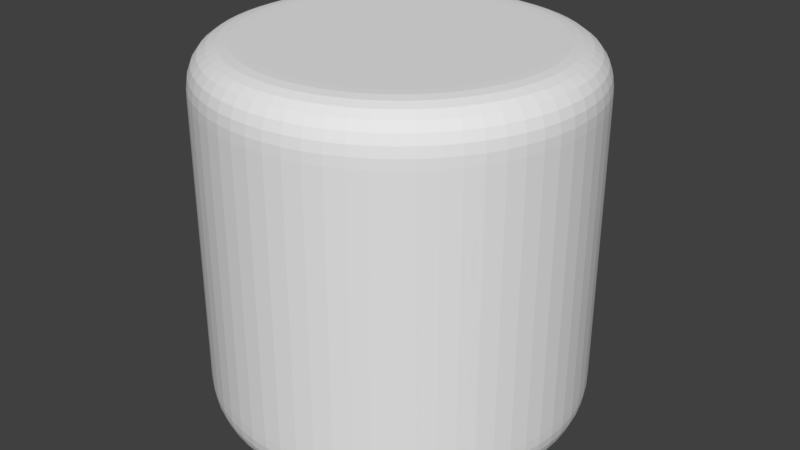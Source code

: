 # Source: RoundedCylinder.blend  (saved by Blender 2.79.0; exported with 4.5.12 LTS)
import bpy
from mathutils import Matrix  # noqa: F401  (used for matrix-valued properties, if any)

bpy.ops.wm.read_factory_settings(use_empty=True)
scene = bpy.context.scene
scene.name = 'Scene'

# ---- collections
col_collection_1 = bpy.data.collections.new('Collection 1'); scene.collection.children.link(col_collection_1)

# ---- world
world_world = bpy.data.worlds.new('World'); scene.world = world_world
world_world.color = (0.05088, 0.05088, 0.05088)
world_world.use_sun_shadow = False
world_world.sun_shadow_jitter_overblur = 0.0
world_world.cycles.sampling_method = 'MANUAL'

# ---- meshes
me_cylinder = bpy.data.meshes.new('Cylinder')
me_cylinder.from_pydata([(2.561e-07, 0.7497, -1.0), (0.0, 1.0, -0.75), (2.034e-07, 0.8013, -0.9985), (1.512e-07, 0.8523, -0.9907), (1.016e-07, 0.9006, -0.9727), (5.914e-08, 0.9422, -0.9423), (2.806e-08, 0.9727, -0.9007), (9.546e-09, 0.9907, -0.8524), (1.513e-09, 0.9985, -0.8015), (2.561e-07, 0.7497, 1.0), (0.0, 1.0, 0.75), (2.034e-07, 0.8013, 0.9985), (1.512e-07, 0.8523, 0.9907), (1.016e-07, 0.9006, 0.9727), (5.914e-08, 0.9422, 0.9423), (2.806e-08, 0.9727, 0.9007), (9.43e-09, 0.9907, 0.8524), (1.513e-09, 0.9985, 0.8015), (0.07127, 0.7463, -1.0), (0.09506, 0.9955, -0.75), (0.07617, 0.7977, -0.9985), (0.08101, 0.8484, -0.9907), (0.08561, 0.8965, -0.9727), (0.08956, 0.9379, -0.9423), (0.09246, 0.9683, -0.9007), (0.09417, 0.9862, -0.8524), (0.09492, 0.994, -0.8015), (0.07127, 0.7463, 1.0), (0.09506, 0.9955, 0.75), (0.07617, 0.7977, 0.9985), (0.08101, 0.8484, 0.9907), (0.08561, 0.8965, 0.9727), (0.08956, 0.9379, 0.9423), (0.09246, 0.9683, 0.9007), (0.09417, 0.9862, 0.8524), (0.09492, 0.994, 0.8015), (0.1419, 0.7362, -1.0), (0.1893, 0.9819, -0.75), (0.1516, 0.7868, -0.9985), (0.1613, 0.8369, -0.9907), (0.1704, 0.8843, -0.9727), (0.1783, 0.9252, -0.9423), (0.1841, 0.9551, -0.9007), (0.1875, 0.9728, -0.8524), (0.189, 0.9805, -0.8015), (0.1419, 0.7362, 1.0), (0.1893, 0.9819, 0.75), (0.1516, 0.7868, 0.9985), (0.1613, 0.8369, 0.9907), (0.1704, 0.8843, 0.9727), (0.1783, 0.9252, 0.9423), (0.1841, 0.9551, 0.9007), (0.1875, 0.9728, 0.8524), (0.189, 0.9805, 0.8015), (0.2112, 0.7193, -1.0), (0.2817, 0.9595, -0.75), (0.2258, 0.7689, -0.9985), (0.2401, 0.8178, -0.9907), (0.2537, 0.8641, -0.9727), (0.2654, 0.904, -0.9423), (0.274, 0.9333, -0.9007), (0.2791, 0.9506, -0.8524), (0.2813, 0.9581, -0.8015), (0.2112, 0.7193, 1.0), (0.2817, 0.9595, 0.75), (0.2258, 0.7689, 0.9985), (0.2401, 0.8178, 0.9907), (0.2537, 0.8641, 0.9727), (0.2654, 0.904, 0.9423), (0.274, 0.9333, 0.9007), (0.2791, 0.9506, 0.8524), (0.2813, 0.9581, 0.8015), (0.2786, 0.696, -1.0), (0.3717, 0.9284, -0.75), (0.2978, 0.7439, -0.9985), (0.3168, 0.7912, -0.9907), (0.3347, 0.8361, -0.9727), (0.3502, 0.8747, -0.9423), (0.3615, 0.903, -0.9007), (0.3682, 0.9198, -0.8524), (0.3711, 0.927, -0.8015), (0.2786, 0.696, 1.0), (0.3717, 0.9284, 0.75), (0.2978, 0.7439, 0.9985), (0.3168, 0.7912, 0.9907), (0.3347, 0.8361, 0.9727), (0.3502, 0.8747, 0.9423), (0.3615, 0.903, 0.9007), (0.3682, 0.9198, 0.8524), (0.3711, 0.927, 0.8015), (0.3435, 0.6664, -1.0), (0.4582, 0.8888, -0.75), (0.3672, 0.7122, -0.9985), (0.3905, 0.7575, -0.9907), (0.4127, 0.8005, -0.9727), (0.4317, 0.8375, -0.9423), (0.4457, 0.8646, -0.9007), (0.454, 0.8806, -0.8524), (0.4576, 0.8875, -0.8015), (0.3435, 0.6664, 1.0), (0.4582, 0.8888, 0.75), (0.3672, 0.7122, 0.9985), (0.3905, 0.7575, 0.9907), (0.4127, 0.8005, 0.9727), (0.4317, 0.8375, 0.9423), (0.4457, 0.8646, 0.9007), (0.454, 0.8806, 0.8524), (0.4576, 0.8875, 0.8015), (0.4053, 0.6307, -1.0), (0.5406, 0.8413, -0.75), (0.4332, 0.6741, -0.9985), (0.4608, 0.717, -0.9907), (0.4869, 0.7576, -0.9727), (0.5094, 0.7926, -0.9423), (0.5259, 0.8183, -0.9007), (0.5356, 0.8335, -0.8524), (0.5398, 0.84, -0.8015), (0.4053, 0.6307, 1.0), (0.5406, 0.8413, 0.75), (0.4332, 0.6741, 0.9985), (0.4608, 0.717, 0.9907), (0.4869, 0.7576, 0.9727), (0.5094, 0.7926, 0.9423), (0.5259, 0.8183, 0.9007), (0.5356, 0.8335, 0.8524), (0.5398, 0.84, 0.8015), (0.4634, 0.5893, -1.0), (0.6182, 0.7861, -0.75), (0.4953, 0.6299, -0.9985), (0.5268, 0.6699, -0.9907), (0.5567, 0.7079, -0.9727), (0.5824, 0.7406, -0.9423), (0.6013, 0.7646, -0.9007), (0.6124, 0.7788, -0.8524), (0.6172, 0.7849, -0.8015), (0.4634, 0.5893, 1.0), (0.6182, 0.7861, 0.75), (0.4953, 0.6299, 0.9985), (0.5268, 0.6699, 0.9907), (0.5567, 0.7079, 0.9727), (0.5824, 0.7406, 0.9423), (0.6013, 0.7646, 0.9007), (0.6124, 0.7788, 0.8524), (0.6172, 0.7849, 0.8015), (0.5174, 0.5426, -1.0), (0.6901, 0.7237, -0.75), (0.553, 0.5799, -0.9985), (0.5881, 0.6168, -0.9907), (0.6215, 0.6518, -0.9727), (0.6502, 0.6819, -0.9423), (0.6712, 0.704, -0.9007), (0.6837, 0.717, -0.8524), (0.6891, 0.7227, -0.8015), (0.5174, 0.5426, 1.0), (0.6901, 0.7237, 0.75), (0.553, 0.5799, 0.9985), (0.5881, 0.6168, 0.9907), (0.6215, 0.6518, 0.9727), (0.6502, 0.6819, 0.9423), (0.6712, 0.704, 0.9007), (0.6837, 0.717, 0.8524), (0.6891, 0.7227, 0.8015), (0.5666, 0.491, -1.0), (0.7557, 0.6549, -0.75), (0.6056, 0.5247, -0.9985), (0.6441, 0.5581, -0.9907), (0.6806, 0.5898, -0.9727), (0.7121, 0.617, -0.9423), (0.7351, 0.637, -0.9007), (0.7487, 0.6488, -0.8524), (0.7546, 0.6539, -0.8015), (0.5666, 0.491, 1.0), (0.7557, 0.6549, 0.75), (0.6056, 0.5247, 0.9985), (0.6441, 0.5581, 0.9907), (0.6806, 0.5898, 0.9727), (0.7121, 0.617, 0.9423), (0.7351, 0.637, 0.9007), (0.7487, 0.6488, 0.8524), (0.7546, 0.6539, 0.8015), (0.6107, 0.4349, -1.0), (0.8146, 0.5801, -0.75), (0.6527, 0.4648, -0.9985), (0.6942, 0.4944, -0.9907), (0.7336, 0.5224, -0.9727), (0.7675, 0.5465, -0.9423), (0.7923, 0.5642, -0.9007), (0.807, 0.5747, -0.8524), (0.8134, 0.5792, -0.8015), (0.6107, 0.4349, 1.0), (0.8146, 0.5801, 0.75), (0.6527, 0.4648, 0.9985), (0.6942, 0.4944, 0.9907), (0.7336, 0.5224, 0.9727), (0.7675, 0.5465, 0.9423), (0.7923, 0.5642, 0.9007), (0.807, 0.5747, 0.8524), (0.8134, 0.5792, 0.8015), (0.6493, 0.3749, -1.0), (0.866, 0.5, -0.75), (0.694, 0.4007, -0.9985), (0.7381, 0.4261, -0.9907), (0.78, 0.4503, -0.9727), (0.816, 0.4711, -0.9423), (0.8424, 0.4863, -0.9007), (0.858, 0.4954, -0.8524), (0.8647, 0.4993, -0.8015), (0.6493, 0.3749, 1.0), (0.866, 0.5, 0.75), (0.694, 0.4007, 0.9985), (0.7381, 0.4261, 0.9907), (0.78, 0.4503, 0.9727), (0.816, 0.4711, 0.9423), (0.8424, 0.4863, 0.9007), (0.858, 0.4954, 0.8524), (0.8647, 0.4993, 0.8015), (0.682, 0.3114, -1.0), (0.9096, 0.4154, -0.75), (0.7289, 0.3329, -0.9985), (0.7753, 0.3541, -0.9907), (0.8192, 0.3741, -0.9727), (0.8571, 0.3914, -0.9423), (0.8848, 0.4041, -0.9007), (0.9012, 0.4116, -0.8524), (0.9083, 0.4148, -0.8015), (0.682, 0.3114, 1.0), (0.9096, 0.4154, 0.75), (0.7289, 0.3329, 0.9985), (0.7753, 0.3541, 0.9907), (0.8192, 0.3741, 0.9727), (0.8571, 0.3914, 0.9423), (0.8848, 0.4041, 0.9007), (0.9012, 0.4116, 0.8524), (0.9083, 0.4148, 0.8015), (0.7085, 0.2452, -1.0), (0.945, 0.3271, -0.75), (0.7572, 0.2621, -0.9985), (0.8054, 0.2788, -0.9907), (0.8511, 0.2946, -0.9727), (0.8904, 0.3082, -0.9423), (0.9192, 0.3181, -0.9007), (0.9362, 0.324, -0.8524), (0.9436, 0.3266, -0.8015), (0.7085, 0.2452, 1.0), (0.945, 0.3271, 0.75), (0.7572, 0.2621, 0.9985), (0.8054, 0.2788, 0.9907), (0.8511, 0.2946, 0.9727), (0.8904, 0.3082, 0.9423), (0.9192, 0.3181, 0.9007), (0.9362, 0.324, 0.8524), (0.9436, 0.3266, 0.8015), (0.7286, 0.1768, -1.0), (0.9718, 0.2358, -0.75), (0.7787, 0.1889, -0.9985), (0.8283, 0.2009, -0.9907), (0.8752, 0.2123, -0.9727), (0.9156, 0.2221, -0.9423), (0.9453, 0.2293, -0.9007), (0.9628, 0.2336, -0.8524), (0.9704, 0.2354, -0.8015), (0.7286, 0.1768, 1.0), (0.9718, 0.2358, 0.75), (0.7787, 0.1889, 0.9985), (0.8283, 0.2009, 0.9907), (0.8752, 0.2123, 0.9727), (0.9156, 0.2221, 0.9423), (0.9453, 0.2293, 0.9007), (0.9628, 0.2336, 0.8524), (0.9704, 0.2354, 0.8015), (0.7421, 0.1067, -1.0), (0.9898, 0.1423, -0.75), (0.7932, 0.114, -0.9985), (0.8436, 0.1213, -0.9907), (0.8915, 0.1282, -0.9727), (0.9326, 0.1341, -0.9423), (0.9628, 0.1384, -0.9007), (0.9806, 0.141, -0.8524), (0.9884, 0.1421, -0.8015), (0.7421, 0.1067, 1.0), (0.9898, 0.1423, 0.75), (0.7932, 0.114, 0.9985), (0.8436, 0.1213, 0.9907), (0.8915, 0.1282, 0.9727), (0.9326, 0.1341, 0.9423), (0.9628, 0.1384, 0.9007), (0.9806, 0.141, 0.8524), (0.9884, 0.1421, 0.8015), (0.7489, 0.03567, -1.0), (0.9989, 0.04758, -0.75), (0.8004, 0.03813, -0.9985), (0.8513, 0.04055, -0.9907), (0.8996, 0.04285, -0.9727), (0.9411, 0.04483, -0.9423), (0.9716, 0.04628, -0.9007), (0.9896, 0.04714, -0.8524), (0.9974, 0.04751, -0.8015), (0.7489, 0.03567, 1.0), (0.9989, 0.04758, 0.75), (0.8004, 0.03813, 0.9985), (0.8513, 0.04055, 0.9907), (0.8996, 0.04285, 0.9727), (0.9411, 0.04483, 0.9423), (0.9716, 0.04628, 0.9007), (0.9896, 0.04714, 0.8524), (0.9974, 0.04751, 0.8015), (0.7489, -0.03567, -1.0), (0.9989, -0.04758, -0.75), (0.8004, -0.03813, -0.9985), (0.8513, -0.04055, -0.9907), (0.8996, -0.04285, -0.9727), (0.9411, -0.04483, -0.9423), (0.9716, -0.04628, -0.9007), (0.9896, -0.04714, -0.8524), (0.9974, -0.04751, -0.8015), (0.7489, -0.03567, 1.0), (0.9989, -0.04758, 0.75), (0.8004, -0.03813, 0.9985), (0.8513, -0.04055, 0.9907), (0.8996, -0.04285, 0.9727), (0.9411, -0.04483, 0.9423), (0.9716, -0.04628, 0.9007), (0.9896, -0.04714, 0.8524), (0.9974, -0.04751, 0.8015), (0.7421, -0.1067, -1.0), (0.9898, -0.1423, -0.75), (0.7932, -0.114, -0.9985), (0.8436, -0.1213, -0.9907), (0.8915, -0.1282, -0.9727), (0.9326, -0.1341, -0.9423), (0.9628, -0.1384, -0.9007), (0.9806, -0.141, -0.8524), (0.9884, -0.1421, -0.8015), (0.7421, -0.1067, 1.0), (0.9898, -0.1423, 0.75), (0.7932, -0.114, 0.9985), (0.8436, -0.1213, 0.9907), (0.8915, -0.1282, 0.9727), (0.9326, -0.1341, 0.9423), (0.9628, -0.1384, 0.9007), (0.9806, -0.141, 0.8524), (0.9884, -0.1421, 0.8015), (0.7286, -0.1768, -1.0), (0.9718, -0.2358, -0.75), (0.7787, -0.1889, -0.9985), (0.8283, -0.2009, -0.9907), (0.8752, -0.2123, -0.9727), (0.9156, -0.2221, -0.9423), (0.9453, -0.2293, -0.9007), (0.9628, -0.2336, -0.8524), (0.9704, -0.2354, -0.8015), (0.7286, -0.1768, 1.0), (0.9718, -0.2358, 0.75), (0.7787, -0.1889, 0.9985), (0.8283, -0.2009, 0.9907), (0.8752, -0.2123, 0.9727), (0.9156, -0.2221, 0.9423), (0.9453, -0.2293, 0.9007), (0.9628, -0.2336, 0.8524), (0.9704, -0.2354, 0.8015), (0.7085, -0.2452, -1.0), (0.945, -0.3271, -0.75), (0.7572, -0.2621, -0.9985), (0.8054, -0.2788, -0.9907), (0.8511, -0.2946, -0.9727), (0.8904, -0.3082, -0.9423), (0.9192, -0.3181, -0.9007), (0.9362, -0.324, -0.8524), (0.9436, -0.3266, -0.8015), (0.7085, -0.2452, 1.0), (0.945, -0.3271, 0.75), (0.7572, -0.2621, 0.9985), (0.8054, -0.2788, 0.9907), (0.8511, -0.2946, 0.9727), (0.8904, -0.3082, 0.9423), (0.9192, -0.3181, 0.9007), (0.9362, -0.324, 0.8524), (0.9436, -0.3266, 0.8015), (0.682, -0.3114, -1.0), (0.9096, -0.4154, -0.75), (0.7289, -0.3329, -0.9985), (0.7753, -0.3541, -0.9907), (0.8192, -0.3741, -0.9727), (0.8571, -0.3914, -0.9423), (0.8848, -0.4041, -0.9007), (0.9012, -0.4116, -0.8524), (0.9083, -0.4148, -0.8015), (0.682, -0.3114, 1.0), (0.9096, -0.4154, 0.75), (0.7289, -0.3329, 0.9985), (0.7753, -0.3541, 0.9907), (0.8192, -0.3741, 0.9727), (0.8571, -0.3914, 0.9423), (0.8848, -0.4041, 0.9007), (0.9012, -0.4116, 0.8524), (0.9083, -0.4148, 0.8015), (0.6493, -0.3749, -1.0), (0.866, -0.5, -0.75), (0.694, -0.4007, -0.9985), (0.7381, -0.4261, -0.9907), (0.78, -0.4503, -0.9727), (0.816, -0.4711, -0.9423), (0.8424, -0.4863, -0.9007), (0.858, -0.4954, -0.8524), (0.8647, -0.4993, -0.8015), (0.6493, -0.3749, 1.0), (0.866, -0.5, 0.75), (0.694, -0.4007, 0.9985), (0.7381, -0.4261, 0.9907), (0.78, -0.4503, 0.9727), (0.816, -0.4711, 0.9423), (0.8424, -0.4863, 0.9007), (0.858, -0.4954, 0.8524), (0.8647, -0.4993, 0.8015), (0.6107, -0.4349, -1.0), (0.8146, -0.5801, -0.75), (0.6527, -0.4648, -0.9985), (0.6942, -0.4944, -0.9907), (0.7336, -0.5224, -0.9727), (0.7675, -0.5465, -0.9423), (0.7923, -0.5642, -0.9007), (0.807, -0.5747, -0.8524), (0.8134, -0.5792, -0.8015), (0.6107, -0.4349, 1.0), (0.8146, -0.5801, 0.75), (0.6527, -0.4648, 0.9985), (0.6942, -0.4944, 0.9907), (0.7336, -0.5224, 0.9727), (0.7675, -0.5465, 0.9423), (0.7923, -0.5642, 0.9007), (0.807, -0.5747, 0.8524), (0.8134, -0.5792, 0.8015), (0.5666, -0.491, -1.0), (0.7557, -0.6549, -0.75), (0.6056, -0.5247, -0.9985), (0.6441, -0.5581, -0.9907), (0.6806, -0.5898, -0.9727), (0.7121, -0.617, -0.9423), (0.7351, -0.637, -0.9007), (0.7487, -0.6488, -0.8524), (0.7546, -0.6539, -0.8015), (0.5666, -0.491, 1.0), (0.7557, -0.6549, 0.75), (0.6056, -0.5247, 0.9985), (0.6441, -0.5581, 0.9907), (0.6806, -0.5898, 0.9727), (0.7121, -0.617, 0.9423), (0.7351, -0.637, 0.9007), (0.7487, -0.6488, 0.8524), (0.7546, -0.6539, 0.8015), (0.5174, -0.5426, -1.0), (0.6901, -0.7237, -0.75), (0.553, -0.5799, -0.9985), (0.5881, -0.6168, -0.9907), (0.6215, -0.6518, -0.9727), (0.6502, -0.6819, -0.9423), (0.6712, -0.704, -0.9007), (0.6837, -0.717, -0.8524), (0.6891, -0.7227, -0.8015), (0.5174, -0.5426, 1.0), (0.6901, -0.7237, 0.75), (0.553, -0.5799, 0.9985), (0.5881, -0.6168, 0.9907), (0.6215, -0.6518, 0.9727), (0.6502, -0.6819, 0.9423), (0.6712, -0.704, 0.9007), (0.6837, -0.717, 0.8524), (0.6891, -0.7227, 0.8015), (0.4634, -0.5893, -1.0), (0.6182, -0.7861, -0.75), (0.4953, -0.6299, -0.9985), (0.5268, -0.6699, -0.9907), (0.5567, -0.7079, -0.9727), (0.5824, -0.7406, -0.9423), (0.6013, -0.7646, -0.9007), (0.6124, -0.7788, -0.8524), (0.6172, -0.7849, -0.8015), (0.4634, -0.5893, 1.0), (0.6182, -0.7861, 0.75), (0.4953, -0.6299, 0.9985), (0.5268, -0.6699, 0.9907), (0.5567, -0.7079, 0.9727), (0.5824, -0.7406, 0.9423), (0.6013, -0.7646, 0.9007), (0.6124, -0.7788, 0.8524), (0.6172, -0.7849, 0.8015), (0.4053, -0.6307, -1.0), (0.5406, -0.8413, -0.75), (0.4332, -0.6741, -0.9985), (0.4608, -0.717, -0.9907), (0.4869, -0.7576, -0.9727), (0.5094, -0.7926, -0.9423), (0.5259, -0.8183, -0.9007), (0.5356, -0.8335, -0.8524), (0.5398, -0.84, -0.8015), (0.4053, -0.6307, 1.0), (0.5406, -0.8413, 0.75), (0.4332, -0.6741, 0.9985), (0.4608, -0.717, 0.9907), (0.4869, -0.7576, 0.9727), (0.5094, -0.7926, 0.9423), (0.5259, -0.8183, 0.9007), (0.5356, -0.8335, 0.8524), (0.5398, -0.84, 0.8015), (0.3435, -0.6664, -1.0), (0.4582, -0.8888, -0.75), (0.3672, -0.7122, -0.9985), (0.3905, -0.7575, -0.9907), (0.4127, -0.8005, -0.9727), (0.4317, -0.8375, -0.9423), (0.4457, -0.8646, -0.9007), (0.454, -0.8806, -0.8524), (0.4576, -0.8875, -0.8015), (0.3435, -0.6664, 1.0), (0.4582, -0.8888, 0.75), (0.3672, -0.7122, 0.9985), (0.3905, -0.7575, 0.9907), (0.4127, -0.8005, 0.9727), (0.4317, -0.8375, 0.9423), (0.4457, -0.8646, 0.9007), (0.454, -0.8806, 0.8524), (0.4576, -0.8875, 0.8015), (0.2786, -0.696, -1.0), (0.3717, -0.9284, -0.75), (0.2978, -0.7439, -0.9985), (0.3168, -0.7912, -0.9907), (0.3347, -0.8361, -0.9727), (0.3502, -0.8747, -0.9423), (0.3615, -0.903, -0.9007), (0.3682, -0.9198, -0.8524), (0.3711, -0.927, -0.8015), (0.2786, -0.696, 1.0), (0.3717, -0.9284, 0.75), (0.2978, -0.7439, 0.9985), (0.3168, -0.7912, 0.9907), (0.3347, -0.8361, 0.9727), (0.3502, -0.8747, 0.9423), (0.3615, -0.903, 0.9007), (0.3682, -0.9198, 0.8524), (0.3711, -0.927, 0.8015), (0.2112, -0.7193, -1.0), (0.2817, -0.9595, -0.75), (0.2258, -0.7689, -0.9985), (0.2401, -0.8178, -0.9907), (0.2537, -0.8641, -0.9727), (0.2654, -0.904, -0.9423), (0.274, -0.9333, -0.9007), (0.2791, -0.9506, -0.8524), (0.2813, -0.9581, -0.8015), (0.2112, -0.7193, 1.0), (0.2817, -0.9595, 0.75), (0.2258, -0.7689, 0.9985), (0.2401, -0.8178, 0.9907), (0.2537, -0.8641, 0.9727), (0.2654, -0.904, 0.9423), (0.274, -0.9333, 0.9007), (0.2791, -0.9506, 0.8524), (0.2813, -0.9581, 0.8015), (0.1419, -0.7362, -1.0), (0.1893, -0.9819, -0.75), (0.1516, -0.7868, -0.9985), (0.1613, -0.8369, -0.9907), (0.1704, -0.8843, -0.9727), (0.1783, -0.9252, -0.9423), (0.1841, -0.9551, -0.9007), (0.1875, -0.9728, -0.8524), (0.189, -0.9805, -0.8015), (0.1419, -0.7362, 1.0), (0.1893, -0.9819, 0.75), (0.1516, -0.7868, 0.9985), (0.1613, -0.8369, 0.9907), (0.1704, -0.8843, 0.9727), (0.1783, -0.9252, 0.9423), (0.1841, -0.9551, 0.9007), (0.1875, -0.9728, 0.8524), (0.189, -0.9805, 0.8015), (0.07126, -0.7463, -1.0), (0.09506, -0.9955, -0.75), (0.07617, -0.7977, -0.9985), (0.08101, -0.8484, -0.9907), (0.08561, -0.8965, -0.9727), (0.08956, -0.9379, -0.9423), (0.09246, -0.9683, -0.9007), (0.09417, -0.9862, -0.8524), (0.09492, -0.994, -0.8015), (0.07126, -0.7463, 1.0), (0.09506, -0.9955, 0.75), (0.07617, -0.7977, 0.9985), (0.08101, -0.8484, 0.9907), (0.08561, -0.8965, 0.9727), (0.08956, -0.9379, 0.9423), (0.09246, -0.9683, 0.9007), (0.09417, -0.9862, 0.8524), (0.09492, -0.994, 0.8015), (-3.325e-07, -0.7497, -1.0), (-8.027e-07, -1.0, -0.75), (-4.293e-07, -0.8013, -0.9985), (-5.251e-07, -0.8523, -0.9907), (-6.158e-07, -0.9006, -0.9727), (-6.94e-07, -0.9422, -0.9423), (-7.511e-07, -0.9727, -0.9007), (-7.851e-07, -0.9907, -0.8524), (-7.999e-07, -0.9985, -0.8015), (-3.316e-07, -0.7497, 1.0), (-8.027e-07, -1.0, 0.75), (-4.288e-07, -0.8013, 0.9985), (-5.247e-07, -0.8523, 0.9907), (-6.155e-07, -0.9006, 0.9727), (-6.94e-07, -0.9422, 0.9423), (-7.513e-07, -0.9727, 0.9007), (-7.852e-07, -0.9907, 0.8524), (-7.999e-07, -0.9985, 0.8015), (-0.07127, -0.7463, -1.0), (-0.09506, -0.9955, -0.75), (-0.07617, -0.7977, -0.9985), (-0.08102, -0.8484, -0.9907), (-0.08561, -0.8965, -0.9727), (-0.08956, -0.9379, -0.9423), (-0.09246, -0.9683, -0.9007), (-0.09418, -0.9862, -0.8524), (-0.09492, -0.994, -0.8015), (-0.07127, -0.7463, 1.0), (-0.09506, -0.9955, 0.75), (-0.07617, -0.7977, 0.9985), (-0.08102, -0.8484, 0.9907), (-0.08561, -0.8965, 0.9727), (-0.08956, -0.9379, 0.9423), (-0.09246, -0.9683, 0.9007), (-0.09418, -0.9862, 0.8524), (-0.09492, -0.994, 0.8015), (-0.1419, -0.7362, -1.0), (-0.1893, -0.9819, -0.75), (-0.1516, -0.7868, -0.9985), (-0.1613, -0.8369, -0.9907), (-0.1704, -0.8843, -0.9727), (-0.1783, -0.9252, -0.9423), (-0.1841, -0.9551, -0.9007), (-0.1875, -0.9728, -0.8524), (-0.189, -0.9805, -0.8015), (-0.1419, -0.7362, 1.0), (-0.1893, -0.9819, 0.75), (-0.1516, -0.7868, 0.9985), (-0.1613, -0.8369, 0.9907), (-0.1704, -0.8843, 0.9727), (-0.1783, -0.9252, 0.9423), (-0.1841, -0.9551, 0.9007), (-0.1875, -0.9728, 0.8524), (-0.189, -0.9805, 0.8015), (-0.2112, -0.7193, -1.0), (-0.2817, -0.9595, -0.75), (-0.2258, -0.7689, -0.9985), (-0.2401, -0.8178, -0.9907), (-0.2537, -0.8641, -0.9727), (-0.2655, -0.904, -0.9423), (-0.274, -0.9333, -0.9007), (-0.2791, -0.9506, -0.8524), (-0.2813, -0.9581, -0.8015), (-0.2112, -0.7193, 1.0), (-0.2817, -0.9595, 0.75), (-0.2258, -0.7689, 0.9985), (-0.2401, -0.8178, 0.9907), (-0.2537, -0.8641, 0.9727), (-0.2655, -0.904, 0.9423), (-0.274, -0.9333, 0.9007), (-0.2791, -0.9506, 0.8524), (-0.2813, -0.9581, 0.8015), (-0.2786, -0.696, -1.0), (-0.3717, -0.9284, -0.75), (-0.2978, -0.7439, -0.9985), (-0.3168, -0.7912, -0.9907), (-0.3347, -0.8361, -0.9727), (-0.3502, -0.8747, -0.9423), (-0.3615, -0.903, -0.9007), (-0.3682, -0.9198, -0.8524), (-0.3711, -0.927, -0.8015), (-0.2786, -0.696, 1.0), (-0.3717, -0.9284, 0.75), (-0.2978, -0.7439, 0.9985), (-0.3168, -0.7912, 0.9907), (-0.3347, -0.8361, 0.9727), (-0.3502, -0.8747, 0.9423), (-0.3615, -0.903, 0.9007), (-0.3682, -0.9198, 0.8524), (-0.3711, -0.927, 0.8015), (-0.3435, -0.6664, -1.0), (-0.4582, -0.8888, -0.75), (-0.3672, -0.7122, -0.9985), (-0.3905, -0.7575, -0.9907), (-0.4127, -0.8005, -0.9727), (-0.4317, -0.8375, -0.9423), (-0.4457, -0.8646, -0.9007), (-0.454, -0.8806, -0.8524), (-0.4576, -0.8875, -0.8015), (-0.3435, -0.6664, 1.0), (-0.4582, -0.8888, 0.75), (-0.3672, -0.7122, 0.9985), (-0.3905, -0.7575, 0.9907), (-0.4127, -0.8005, 0.9727), (-0.4317, -0.8375, 0.9423), (-0.4457, -0.8646, 0.9007), (-0.454, -0.8806, 0.8524), (-0.4576, -0.8875, 0.8015), (-0.4053, -0.6307, -1.0), (-0.5406, -0.8413, -0.75), (-0.4332, -0.6741, -0.9985), (-0.4608, -0.717, -0.9907), (-0.4869, -0.7576, -0.9727), (-0.5094, -0.7926, -0.9423), (-0.5259, -0.8183, -0.9007), (-0.5356, -0.8335, -0.8524), (-0.5398, -0.84, -0.8015), (-0.4053, -0.6307, 1.0), (-0.5406, -0.8413, 0.75), (-0.4332, -0.6741, 0.9985), (-0.4608, -0.717, 0.9907), (-0.4869, -0.7576, 0.9727), (-0.5094, -0.7926, 0.9423), (-0.5259, -0.8183, 0.9007), (-0.5356, -0.8335, 0.8524), (-0.5398, -0.84, 0.8015), (-0.4634, -0.5893, -1.0), (-0.6182, -0.7861, -0.75), (-0.4953, -0.6299, -0.9985), (-0.5268, -0.6699, -0.9907), (-0.5567, -0.7079, -0.9727), (-0.5824, -0.7406, -0.9423), (-0.6013, -0.7646, -0.9007), (-0.6124, -0.7788, -0.8524), (-0.6172, -0.7849, -0.8015), (-0.4634, -0.5893, 1.0), (-0.6182, -0.7861, 0.75), (-0.4953, -0.6299, 0.9985), (-0.5268, -0.6699, 0.9907), (-0.5567, -0.7079, 0.9727), (-0.5824, -0.7406, 0.9423), (-0.6013, -0.7646, 0.9007), (-0.6124, -0.7788, 0.8524), (-0.6172, -0.7849, 0.8015), (-0.5174, -0.5426, -1.0), (-0.6901, -0.7237, -0.75), (-0.553, -0.5799, -0.9985), (-0.5881, -0.6168, -0.9907), (-0.6215, -0.6518, -0.9727), (-0.6502, -0.6819, -0.9423), (-0.6712, -0.704, -0.9007), (-0.6837, -0.717, -0.8524), (-0.6891, -0.7227, -0.8015), (-0.5174, -0.5426, 1.0), (-0.6901, -0.7237, 0.75), (-0.553, -0.5799, 0.9985), (-0.5881, -0.6168, 0.9907), (-0.6215, -0.6518, 0.9727), (-0.6502, -0.6819, 0.9423), (-0.6712, -0.704, 0.9007), (-0.6837, -0.717, 0.8524), (-0.6891, -0.7227, 0.8015), (-0.5666, -0.491, -1.0), (-0.7558, -0.6549, -0.75), (-0.6056, -0.5247, -0.9985), (-0.6441, -0.5581, -0.9907), (-0.6806, -0.5898, -0.9727), (-0.7121, -0.617, -0.9423), (-0.7351, -0.637, -0.9007), (-0.7487, -0.6488, -0.8524), (-0.7546, -0.6539, -0.8015), (-0.5666, -0.491, 1.0), (-0.7558, -0.6549, 0.75), (-0.6056, -0.5247, 0.9985), (-0.6441, -0.5581, 0.9907), (-0.6806, -0.5898, 0.9727), (-0.7121, -0.617, 0.9423), (-0.7351, -0.637, 0.9007), (-0.7487, -0.6488, 0.8524), (-0.7546, -0.6539, 0.8015), (-0.6107, -0.4349, -1.0), (-0.8146, -0.5801, -0.75), (-0.6527, -0.4648, -0.9985), (-0.6942, -0.4944, -0.9907), (-0.7336, -0.5224, -0.9727), (-0.7675, -0.5465, -0.9423), (-0.7923, -0.5642, -0.9007), (-0.807, -0.5747, -0.8524), (-0.8134, -0.5792, -0.8015), (-0.6107, -0.4349, 1.0), (-0.8146, -0.5801, 0.75), (-0.6527, -0.4648, 0.9985), (-0.6942, -0.4944, 0.9907), (-0.7336, -0.5224, 0.9727), (-0.7675, -0.5465, 0.9423), (-0.7923, -0.5642, 0.9007), (-0.807, -0.5747, 0.8524), (-0.8134, -0.5792, 0.8015), (-0.6493, -0.3749, -1.0), (-0.866, -0.5, -0.75), (-0.694, -0.4007, -0.9985), (-0.7381, -0.4261, -0.9907), (-0.78, -0.4503, -0.9727), (-0.816, -0.4711, -0.9423), (-0.8424, -0.4863, -0.9007), (-0.858, -0.4954, -0.8524), (-0.8647, -0.4993, -0.8015), (-0.6493, -0.3749, 1.0), (-0.866, -0.5, 0.75), (-0.694, -0.4007, 0.9985), (-0.7381, -0.4261, 0.9907), (-0.78, -0.4503, 0.9727), (-0.816, -0.4711, 0.9423), (-0.8424, -0.4863, 0.9007), (-0.858, -0.4954, 0.8524), (-0.8647, -0.4993, 0.8015), (-0.682, -0.3114, -1.0), (-0.9096, -0.4154, -0.75), (-0.7289, -0.3329, -0.9985), (-0.7753, -0.3541, -0.9907), (-0.8192, -0.3741, -0.9727), (-0.8571, -0.3914, -0.9423), (-0.8848, -0.4041, -0.9007), (-0.9012, -0.4116, -0.8524), (-0.9083, -0.4148, -0.8015), (-0.682, -0.3114, 1.0), (-0.9096, -0.4154, 0.75), (-0.7289, -0.3329, 0.9985), (-0.7753, -0.3541, 0.9907), (-0.8192, -0.3741, 0.9727), (-0.8571, -0.3914, 0.9423), (-0.8848, -0.4041, 0.9007), (-0.9012, -0.4116, 0.8524), (-0.9083, -0.4148, 0.8015), (-0.7085, -0.2452, -1.0), (-0.945, -0.3271, -0.75), (-0.7572, -0.2621, -0.9985), (-0.8054, -0.2788, -0.9907), (-0.8511, -0.2946, -0.9727), (-0.8904, -0.3082, -0.9423), (-0.9192, -0.3181, -0.9007), (-0.9362, -0.324, -0.8524), (-0.9436, -0.3266, -0.8015), (-0.7085, -0.2452, 1.0), (-0.945, -0.3271, 0.75), (-0.7572, -0.2621, 0.9985), (-0.8054, -0.2788, 0.9907), (-0.8511, -0.2946, 0.9727), (-0.8904, -0.3082, 0.9423), (-0.9192, -0.3181, 0.9007), (-0.9362, -0.324, 0.8524), (-0.9436, -0.3266, 0.8015), (-0.7286, -0.1768, -1.0), (-0.9718, -0.2358, -0.75), (-0.7787, -0.1889, -0.9985), (-0.8283, -0.2009, -0.9907), (-0.8752, -0.2123, -0.9727), (-0.9156, -0.2221, -0.9423), (-0.9453, -0.2293, -0.9007), (-0.9628, -0.2336, -0.8524), (-0.9704, -0.2354, -0.8015), (-0.7286, -0.1768, 1.0), (-0.9718, -0.2358, 0.75), (-0.7787, -0.1889, 0.9985), (-0.8283, -0.2009, 0.9907), (-0.8752, -0.2123, 0.9727), (-0.9156, -0.2221, 0.9423), (-0.9453, -0.2293, 0.9007), (-0.9628, -0.2336, 0.8524), (-0.9704, -0.2354, 0.8015), (-0.7421, -0.1067, -1.0), (-0.9898, -0.1423, -0.75), (-0.7932, -0.114, -0.9985), (-0.8436, -0.1213, -0.9907), (-0.8915, -0.1282, -0.9727), (-0.9326, -0.1341, -0.9423), (-0.9628, -0.1384, -0.9007), (-0.9806, -0.141, -0.8524), (-0.9884, -0.1421, -0.8015), (-0.7421, -0.1067, 1.0), (-0.9898, -0.1423, 0.75), (-0.7932, -0.114, 0.9985), (-0.8436, -0.1213, 0.9907), (-0.8915, -0.1282, 0.9727), (-0.9326, -0.1341, 0.9423), (-0.9628, -0.1384, 0.9007), (-0.9806, -0.141, 0.8524), (-0.9884, -0.1421, 0.8015), (-0.7489, -0.03567, -1.0), (-0.9989, -0.04758, -0.75), (-0.8004, -0.03813, -0.9985), (-0.8513, -0.04055, -0.9907), (-0.8996, -0.04285, -0.9727), (-0.9411, -0.04483, -0.9423), (-0.9716, -0.04628, -0.9007), (-0.9896, -0.04714, -0.8524), (-0.9974, -0.04751, -0.8015), (-0.7489, -0.03567, 1.0), (-0.9989, -0.04758, 0.75), (-0.8004, -0.03813, 0.9985), (-0.8513, -0.04055, 0.9907), (-0.8996, -0.04285, 0.9727), (-0.9411, -0.04483, 0.9423), (-0.9716, -0.04628, 0.9007), (-0.9896, -0.04714, 0.8524), (-0.9974, -0.04751, 0.8015), (-0.7489, 0.03567, -1.0), (-0.9989, 0.04758, -0.75), (-0.8004, 0.03813, -0.9985), (-0.8513, 0.04055, -0.9907), (-0.8996, 0.04285, -0.9727), (-0.9411, 0.04483, -0.9423), (-0.9716, 0.04628, -0.9007), (-0.9896, 0.04714, -0.8524), (-0.9974, 0.04751, -0.8015), (-0.7489, 0.03567, 1.0), (-0.9989, 0.04758, 0.75), (-0.8004, 0.03813, 0.9985), (-0.8513, 0.04055, 0.9907), (-0.8996, 0.04285, 0.9727), (-0.9411, 0.04483, 0.9423), (-0.9716, 0.04628, 0.9007), (-0.9896, 0.04714, 0.8524), (-0.9974, 0.04751, 0.8015), (-0.7421, 0.1067, -1.0), (-0.9898, 0.1423, -0.75), (-0.7932, 0.114, -0.9985), (-0.8436, 0.1213, -0.9907), (-0.8915, 0.1282, -0.9727), (-0.9326, 0.1341, -0.9423), (-0.9628, 0.1384, -0.9007), (-0.9806, 0.141, -0.8524), (-0.9884, 0.1421, -0.8015), (-0.7421, 0.1067, 1.0), (-0.9898, 0.1423, 0.75), (-0.7932, 0.114, 0.9985), (-0.8436, 0.1213, 0.9907), (-0.8915, 0.1282, 0.9727), (-0.9326, 0.1341, 0.9423), (-0.9628, 0.1384, 0.9007), (-0.9806, 0.141, 0.8524), (-0.9884, 0.1421, 0.8015), (-0.7286, 0.1768, -1.0), (-0.9718, 0.2358, -0.75), (-0.7787, 0.1889, -0.9985), (-0.8283, 0.2009, -0.9907), (-0.8752, 0.2123, -0.9727), (-0.9156, 0.2221, -0.9423), (-0.9453, 0.2293, -0.9007), (-0.9628, 0.2336, -0.8524), (-0.9704, 0.2354, -0.8015), (-0.7286, 0.1768, 1.0), (-0.9718, 0.2358, 0.75), (-0.7787, 0.1889, 0.9985), (-0.8283, 0.2009, 0.9907), (-0.8752, 0.2123, 0.9727), (-0.9156, 0.2221, 0.9423), (-0.9453, 0.2293, 0.9007), (-0.9628, 0.2336, 0.8524), (-0.9704, 0.2354, 0.8015), (-0.7085, 0.2452, -1.0), (-0.945, 0.3271, -0.75), (-0.7572, 0.2621, -0.9985), (-0.8054, 0.2788, -0.9907), (-0.8511, 0.2946, -0.9727), (-0.8904, 0.3082, -0.9423), (-0.9192, 0.3181, -0.9007), (-0.9362, 0.324, -0.8524), (-0.9436, 0.3266, -0.8015), (-0.7085, 0.2452, 1.0), (-0.945, 0.3271, 0.75), (-0.7572, 0.2621, 0.9985), (-0.8054, 0.2788, 0.9907), (-0.8511, 0.2946, 0.9727), (-0.8904, 0.3082, 0.9423), (-0.9192, 0.3181, 0.9007), (-0.9362, 0.324, 0.8524), (-0.9436, 0.3266, 0.8015), (-0.682, 0.3114, -1.0), (-0.9096, 0.4154, -0.75), (-0.7289, 0.3329, -0.9985), (-0.7753, 0.3541, -0.9907), (-0.8192, 0.3741, -0.9727), (-0.8571, 0.3914, -0.9423), (-0.8848, 0.4041, -0.9007), (-0.9012, 0.4116, -0.8524), (-0.9083, 0.4148, -0.8015), (-0.682, 0.3114, 1.0), (-0.9096, 0.4154, 0.75), (-0.7289, 0.3329, 0.9985), (-0.7753, 0.3541, 0.9907), (-0.8192, 0.3741, 0.9727), (-0.8571, 0.3914, 0.9423), (-0.8848, 0.4041, 0.9007), (-0.9012, 0.4116, 0.8524), (-0.9083, 0.4148, 0.8015), (-0.6493, 0.3749, -1.0), (-0.866, 0.5, -0.75), (-0.694, 0.4007, -0.9985), (-0.7381, 0.4261, -0.9907), (-0.78, 0.4503, -0.9727), (-0.816, 0.4711, -0.9423), (-0.8424, 0.4863, -0.9007), (-0.858, 0.4954, -0.8524), (-0.8647, 0.4993, -0.8015), (-0.6493, 0.3749, 1.0), (-0.866, 0.5, 0.75), (-0.694, 0.4007, 0.9985), (-0.7381, 0.4261, 0.9907), (-0.78, 0.4503, 0.9727), (-0.816, 0.4711, 0.9423), (-0.8424, 0.4863, 0.9007), (-0.858, 0.4954, 0.8524), (-0.8647, 0.4993, 0.8015), (-0.6107, 0.4349, -1.0), (-0.8146, 0.5801, -0.75), (-0.6527, 0.4648, -0.9985), (-0.6942, 0.4944, -0.9907), (-0.7336, 0.5224, -0.9727), (-0.7675, 0.5465, -0.9423), (-0.7923, 0.5642, -0.9007), (-0.807, 0.5747, -0.8524), (-0.8134, 0.5792, -0.8015), (-0.6107, 0.4349, 1.0), (-0.8146, 0.5801, 0.75), (-0.6527, 0.4648, 0.9985), (-0.6942, 0.4944, 0.9907), (-0.7336, 0.5224, 0.9727), (-0.7675, 0.5465, 0.9423), (-0.7923, 0.5642, 0.9007), (-0.807, 0.5747, 0.8524), (-0.8134, 0.5792, 0.8015), (-0.5666, 0.491, -1.0), (-0.7558, 0.6549, -0.75), (-0.6056, 0.5247, -0.9985), (-0.6441, 0.5581, -0.9907), (-0.6806, 0.5898, -0.9727), (-0.7121, 0.617, -0.9423), (-0.7351, 0.637, -0.9007), (-0.7487, 0.6488, -0.8524), (-0.7546, 0.6539, -0.8015), (-0.5666, 0.491, 1.0), (-0.7558, 0.6549, 0.75), (-0.6056, 0.5247, 0.9985), (-0.6441, 0.5581, 0.9907), (-0.6806, 0.5898, 0.9727), (-0.7121, 0.617, 0.9423), (-0.7351, 0.637, 0.9007), (-0.7487, 0.6488, 0.8524), (-0.7546, 0.6539, 0.8015), (-0.5174, 0.5426, -1.0), (-0.6901, 0.7237, -0.75), (-0.553, 0.5799, -0.9985), (-0.5881, 0.6168, -0.9907), (-0.6215, 0.6518, -0.9727), (-0.6502, 0.6819, -0.9423), (-0.6712, 0.704, -0.9007), (-0.6837, 0.717, -0.8524), (-0.6891, 0.7227, -0.8015), (-0.5174, 0.5426, 1.0), (-0.6901, 0.7237, 0.75), (-0.553, 0.5799, 0.9985), (-0.5881, 0.6168, 0.9907), (-0.6215, 0.6518, 0.9727), (-0.6502, 0.6819, 0.9423), (-0.6712, 0.704, 0.9007), (-0.6837, 0.717, 0.8524), (-0.6891, 0.7227, 0.8015), (-0.4634, 0.5893, -1.0), (-0.6182, 0.7861, -0.75), (-0.4953, 0.6299, -0.9985), (-0.5268, 0.6699, -0.9907), (-0.5567, 0.7079, -0.9727), (-0.5824, 0.7406, -0.9423), (-0.6013, 0.7646, -0.9007), (-0.6124, 0.7788, -0.8524), (-0.6172, 0.7849, -0.8015), (-0.4634, 0.5893, 1.0), (-0.6182, 0.7861, 0.75), (-0.4953, 0.6299, 0.9985), (-0.5268, 0.6699, 0.9907), (-0.5567, 0.7079, 0.9727), (-0.5824, 0.7406, 0.9423), (-0.6013, 0.7646, 0.9007), (-0.6124, 0.7788, 0.8524), (-0.6172, 0.7849, 0.8015), (-0.4053, 0.6307, -1.0), (-0.5406, 0.8413, -0.75), (-0.4332, 0.6741, -0.9985), (-0.4608, 0.717, -0.9907), (-0.4869, 0.7576, -0.9727), (-0.5094, 0.7926, -0.9423), (-0.5259, 0.8183, -0.9007), (-0.5356, 0.8334, -0.8524), (-0.5398, 0.84, -0.8015), (-0.4053, 0.6307, 1.0), (-0.5406, 0.8413, 0.75), (-0.4332, 0.6741, 0.9985), (-0.4608, 0.717, 0.9907), (-0.4869, 0.7576, 0.9727), (-0.5094, 0.7926, 0.9423), (-0.5259, 0.8183, 0.9007), (-0.5356, 0.8334, 0.8524), (-0.5398, 0.84, 0.8015), (-0.3435, 0.6664, -1.0), (-0.4582, 0.8888, -0.75), (-0.3672, 0.7122, -0.9985), (-0.3905, 0.7575, -0.9907), (-0.4127, 0.8005, -0.9727), (-0.4317, 0.8375, -0.9423), (-0.4457, 0.8646, -0.9007), (-0.454, 0.8806, -0.8524), (-0.4576, 0.8875, -0.8015), (-0.3435, 0.6664, 1.0), (-0.4582, 0.8888, 0.75), (-0.3672, 0.7122, 0.9985), (-0.3905, 0.7575, 0.9907), (-0.4127, 0.8005, 0.9727), (-0.4317, 0.8375, 0.9423), (-0.4457, 0.8646, 0.9007), (-0.454, 0.8806, 0.8524), (-0.4576, 0.8875, 0.8015), (-0.2786, 0.696, -1.0), (-0.3717, 0.9284, -0.75), (-0.2978, 0.7439, -0.9985), (-0.3168, 0.7912, -0.9907), (-0.3347, 0.8361, -0.9727), (-0.3502, 0.8747, -0.9423), (-0.3615, 0.903, -0.9007), (-0.3682, 0.9198, -0.8524), (-0.3711, 0.927, -0.8015), (-0.2786, 0.696, 1.0), (-0.3717, 0.9284, 0.75), (-0.2978, 0.7439, 0.9985), (-0.3168, 0.7912, 0.9907), (-0.3347, 0.8361, 0.9727), (-0.3502, 0.8747, 0.9423), (-0.3615, 0.903, 0.9007), (-0.3682, 0.9198, 0.8524), (-0.3711, 0.927, 0.8015), (-0.2112, 0.7193, -1.0), (-0.2817, 0.9595, -0.75), (-0.2258, 0.7689, -0.9985), (-0.2401, 0.8178, -0.9907), (-0.2537, 0.8641, -0.9727), (-0.2655, 0.904, -0.9423), (-0.274, 0.9333, -0.9007), (-0.2791, 0.9506, -0.8524), (-0.2813, 0.9581, -0.8015), (-0.2112, 0.7193, 1.0), (-0.2817, 0.9595, 0.75), (-0.2258, 0.7689, 0.9985), (-0.2401, 0.8178, 0.9907), (-0.2537, 0.8641, 0.9727), (-0.2655, 0.904, 0.9423), (-0.274, 0.9333, 0.9007), (-0.2791, 0.9506, 0.8524), (-0.2813, 0.9581, 0.8015), (-0.1419, 0.7362, -1.0), (-0.1893, 0.9819, -0.75), (-0.1517, 0.7868, -0.9985), (-0.1613, 0.8369, -0.9907), (-0.1704, 0.8843, -0.9727), (-0.1783, 0.9252, -0.9423), (-0.1841, 0.9551, -0.9007), (-0.1875, 0.9728, -0.8524), (-0.189, 0.9805, -0.8015), (-0.1419, 0.7362, 1.0), (-0.1893, 0.9819, 0.75), (-0.1517, 0.7868, 0.9985), (-0.1613, 0.8369, 0.9907), (-0.1704, 0.8843, 0.9727), (-0.1783, 0.9252, 0.9423), (-0.1841, 0.9551, 0.9007), (-0.1875, 0.9728, 0.8524), (-0.189, 0.9805, 0.8015), (-0.07127, 0.7463, -1.0), (-0.09506, 0.9955, -0.75), (-0.07617, 0.7977, -0.9985), (-0.08102, 0.8484, -0.9907), (-0.08561, 0.8965, -0.9727), (-0.08957, 0.9379, -0.9423), (-0.09246, 0.9683, -0.9007), (-0.09418, 0.9862, -0.8524), (-0.09492, 0.994, -0.8015), (-0.07127, 0.7463, 1.0), (-0.09506, 0.9955, 0.75), (-0.07617, 0.7977, 0.9985), (-0.08102, 0.8484, 0.9907), (-0.08561, 0.8965, 0.9727), (-0.08957, 0.9379, 0.9423), (-0.09246, 0.9683, 0.9007), (-0.09418, 0.9862, 0.8524), (-0.09492, 0.994, 0.8015)], [], [(1171, 1180, 10, 1), (37, 46, 64, 55), (55, 64, 82, 73), (73, 82, 100, 91), (91, 100, 118, 109), (109, 118, 136, 127), (127, 136, 154, 145), (145, 154, 172, 163), (163, 172, 190, 181), (181, 190, 208, 199), (199, 208, 226, 217), (217, 226, 244, 235), (235, 244, 262, 253), (253, 262, 280, 271), (271, 280, 298, 289), (289, 298, 316, 307), (307, 316, 334, 325), (325, 334, 352, 343), (343, 352, 370, 361), (361, 370, 388, 379), (379, 388, 406, 397), (397, 406, 424, 415), (415, 424, 442, 433), (433, 442, 460, 451), (451, 460, 478, 469), (469, 478, 496, 487), (487, 496, 514, 505), (505, 514, 532, 523), (523, 532, 550, 541), (541, 550, 568, 559), (559, 568, 586, 577), (577, 586, 604, 595), (595, 604, 622, 613), (613, 622, 640, 631), (631, 640, 658, 649), (649, 658, 676, 667), (667, 676, 694, 685), (685, 694, 712, 703), (703, 712, 730, 721), (721, 730, 748, 739), (739, 748, 766, 757), (757, 766, 784, 775), (775, 784, 802, 793), (793, 802, 820, 811), (811, 820, 838, 829), (829, 838, 856, 847), (847, 856, 874, 865), (865, 874, 892, 883), (883, 892, 910, 901), (901, 910, 928, 919), (919, 928, 946, 937), (937, 946, 964, 955), (955, 964, 982, 973), (973, 982, 1000, 991), (991, 1000, 1018, 1009), (1009, 1018, 1036, 1027), (1027, 1036, 1054, 1045), (1045, 1054, 1072, 1063), (1063, 1072, 1090, 1081), (1081, 1090, 1108, 1099), (1099, 1108, 1126, 1117), (1117, 1126, 1144, 1135), (1135, 1144, 1162, 1153), (1153, 1162, 1180, 1171), (19, 28, 46, 37), (27, 9, 1179, 1161, 1143, 1125, 1107, 1089, 1071, 1053, 1035, 1017, 999, 981, 963, 945, 927, 909, 891, 873, 855, 837, 819, 801, 783, 765, 747, 729, 711, 693, 675, 657, 639, 621, 603, 585, 567, 549, 531, 513, 495, 477, 459, 441, 423, 405, 387, 369, 351, 333, 315, 297, 279, 261, 243, 225, 207, 189, 171, 153, 135, 117, 99, 81, 63, 45), (1, 10, 28, 19), (1, 19, 26, 8), (8, 26, 25, 7), (7, 25, 24, 6), (6, 24, 23, 5), (5, 23, 22, 4), (4, 22, 21, 3), (3, 21, 20, 2), (2, 20, 18, 0), (28, 10, 17, 35), (35, 17, 16, 34), (34, 16, 15, 33), (33, 15, 14, 32), (32, 14, 13, 31), (31, 13, 12, 30), (30, 12, 11, 29), (29, 11, 9, 27), (19, 37, 44, 26), (26, 44, 43, 25), (25, 43, 42, 24), (24, 42, 41, 23), (23, 41, 40, 22), (22, 40, 39, 21), (21, 39, 38, 20), (20, 38, 36, 18), (46, 28, 35, 53), (53, 35, 34, 52), (52, 34, 33, 51), (51, 33, 32, 50), (50, 32, 31, 49), (49, 31, 30, 48), (48, 30, 29, 47), (47, 29, 27, 45), (37, 55, 62, 44), (44, 62, 61, 43), (43, 61, 60, 42), (42, 60, 59, 41), (41, 59, 58, 40), (40, 58, 57, 39), (39, 57, 56, 38), (38, 56, 54, 36), (64, 46, 53, 71), (71, 53, 52, 70), (70, 52, 51, 69), (69, 51, 50, 68), (68, 50, 49, 67), (67, 49, 48, 66), (66, 48, 47, 65), (65, 47, 45, 63), (55, 73, 80, 62), (62, 80, 79, 61), (61, 79, 78, 60), (60, 78, 77, 59), (59, 77, 76, 58), (58, 76, 75, 57), (57, 75, 74, 56), (56, 74, 72, 54), (82, 64, 71, 89), (89, 71, 70, 88), (88, 70, 69, 87), (87, 69, 68, 86), (86, 68, 67, 85), (85, 67, 66, 84), (84, 66, 65, 83), (83, 65, 63, 81), (73, 91, 98, 80), (80, 98, 97, 79), (79, 97, 96, 78), (78, 96, 95, 77), (77, 95, 94, 76), (76, 94, 93, 75), (75, 93, 92, 74), (74, 92, 90, 72), (100, 82, 89, 107), (107, 89, 88, 106), (106, 88, 87, 105), (105, 87, 86, 104), (104, 86, 85, 103), (103, 85, 84, 102), (102, 84, 83, 101), (101, 83, 81, 99), (91, 109, 116, 98), (98, 116, 115, 97), (97, 115, 114, 96), (96, 114, 113, 95), (95, 113, 112, 94), (94, 112, 111, 93), (93, 111, 110, 92), (92, 110, 108, 90), (118, 100, 107, 125), (125, 107, 106, 124), (124, 106, 105, 123), (123, 105, 104, 122), (122, 104, 103, 121), (121, 103, 102, 120), (120, 102, 101, 119), (119, 101, 99, 117), (109, 127, 134, 116), (116, 134, 133, 115), (115, 133, 132, 114), (114, 132, 131, 113), (113, 131, 130, 112), (112, 130, 129, 111), (111, 129, 128, 110), (110, 128, 126, 108), (136, 118, 125, 143), (143, 125, 124, 142), (142, 124, 123, 141), (141, 123, 122, 140), (140, 122, 121, 139), (139, 121, 120, 138), (138, 120, 119, 137), (137, 119, 117, 135), (127, 145, 152, 134), (134, 152, 151, 133), (133, 151, 150, 132), (132, 150, 149, 131), (131, 149, 148, 130), (130, 148, 147, 129), (129, 147, 146, 128), (128, 146, 144, 126), (154, 136, 143, 161), (161, 143, 142, 160), (160, 142, 141, 159), (159, 141, 140, 158), (158, 140, 139, 157), (157, 139, 138, 156), (156, 138, 137, 155), (155, 137, 135, 153), (145, 163, 170, 152), (152, 170, 169, 151), (151, 169, 168, 150), (150, 168, 167, 149), (149, 167, 166, 148), (148, 166, 165, 147), (147, 165, 164, 146), (146, 164, 162, 144), (172, 154, 161, 179), (179, 161, 160, 178), (178, 160, 159, 177), (177, 159, 158, 176), (176, 158, 157, 175), (175, 157, 156, 174), (174, 156, 155, 173), (173, 155, 153, 171), (163, 181, 188, 170), (170, 188, 187, 169), (169, 187, 186, 168), (168, 186, 185, 167), (167, 185, 184, 166), (166, 184, 183, 165), (165, 183, 182, 164), (164, 182, 180, 162), (190, 172, 179, 197), (197, 179, 178, 196), (196, 178, 177, 195), (195, 177, 176, 194), (194, 176, 175, 193), (193, 175, 174, 192), (192, 174, 173, 191), (191, 173, 171, 189), (181, 199, 206, 188), (188, 206, 205, 187), (187, 205, 204, 186), (186, 204, 203, 185), (185, 203, 202, 184), (184, 202, 201, 183), (183, 201, 200, 182), (182, 200, 198, 180), (208, 190, 197, 215), (215, 197, 196, 214), (214, 196, 195, 213), (213, 195, 194, 212), (212, 194, 193, 211), (211, 193, 192, 210), (210, 192, 191, 209), (209, 191, 189, 207), (199, 217, 224, 206), (206, 224, 223, 205), (205, 223, 222, 204), (204, 222, 221, 203), (203, 221, 220, 202), (202, 220, 219, 201), (201, 219, 218, 200), (200, 218, 216, 198), (226, 208, 215, 233), (233, 215, 214, 232), (232, 214, 213, 231), (231, 213, 212, 230), (230, 212, 211, 229), (229, 211, 210, 228), (228, 210, 209, 227), (227, 209, 207, 225), (217, 235, 242, 224), (224, 242, 241, 223), (223, 241, 240, 222), (222, 240, 239, 221), (221, 239, 238, 220), (220, 238, 237, 219), (219, 237, 236, 218), (218, 236, 234, 216), (244, 226, 233, 251), (251, 233, 232, 250), (250, 232, 231, 249), (249, 231, 230, 248), (248, 230, 229, 247), (247, 229, 228, 246), (246, 228, 227, 245), (245, 227, 225, 243), (235, 253, 260, 242), (242, 260, 259, 241), (241, 259, 258, 240), (240, 258, 257, 239), (239, 257, 256, 238), (238, 256, 255, 237), (237, 255, 254, 236), (236, 254, 252, 234), (262, 244, 251, 269), (269, 251, 250, 268), (268, 250, 249, 267), (267, 249, 248, 266), (266, 248, 247, 265), (265, 247, 246, 264), (264, 246, 245, 263), (263, 245, 243, 261), (253, 271, 278, 260), (260, 278, 277, 259), (259, 277, 276, 258), (258, 276, 275, 257), (257, 275, 274, 256), (256, 274, 273, 255), (255, 273, 272, 254), (254, 272, 270, 252), (280, 262, 269, 287), (287, 269, 268, 286), (286, 268, 267, 285), (285, 267, 266, 284), (284, 266, 265, 283), (283, 265, 264, 282), (282, 264, 263, 281), (281, 263, 261, 279), (271, 289, 296, 278), (278, 296, 295, 277), (277, 295, 294, 276), (276, 294, 293, 275), (275, 293, 292, 274), (274, 292, 291, 273), (273, 291, 290, 272), (272, 290, 288, 270), (298, 280, 287, 305), (305, 287, 286, 304), (304, 286, 285, 303), (303, 285, 284, 302), (302, 284, 283, 301), (301, 283, 282, 300), (300, 282, 281, 299), (299, 281, 279, 297), (289, 307, 314, 296), (296, 314, 313, 295), (295, 313, 312, 294), (294, 312, 311, 293), (293, 311, 310, 292), (292, 310, 309, 291), (291, 309, 308, 290), (290, 308, 306, 288), (316, 298, 305, 323), (323, 305, 304, 322), (322, 304, 303, 321), (321, 303, 302, 320), (320, 302, 301, 319), (319, 301, 300, 318), (318, 300, 299, 317), (317, 299, 297, 315), (307, 325, 332, 314), (314, 332, 331, 313), (313, 331, 330, 312), (312, 330, 329, 311), (311, 329, 328, 310), (310, 328, 327, 309), (309, 327, 326, 308), (308, 326, 324, 306), (334, 316, 323, 341), (341, 323, 322, 340), (340, 322, 321, 339), (339, 321, 320, 338), (338, 320, 319, 337), (337, 319, 318, 336), (336, 318, 317, 335), (335, 317, 315, 333), (325, 343, 350, 332), (332, 350, 349, 331), (331, 349, 348, 330), (330, 348, 347, 329), (329, 347, 346, 328), (328, 346, 345, 327), (327, 345, 344, 326), (326, 344, 342, 324), (352, 334, 341, 359), (359, 341, 340, 358), (358, 340, 339, 357), (357, 339, 338, 356), (356, 338, 337, 355), (355, 337, 336, 354), (354, 336, 335, 353), (353, 335, 333, 351), (343, 361, 368, 350), (350, 368, 367, 349), (349, 367, 366, 348), (348, 366, 365, 347), (347, 365, 364, 346), (346, 364, 363, 345), (345, 363, 362, 344), (344, 362, 360, 342), (370, 352, 359, 377), (377, 359, 358, 376), (376, 358, 357, 375), (375, 357, 356, 374), (374, 356, 355, 373), (373, 355, 354, 372), (372, 354, 353, 371), (371, 353, 351, 369), (361, 379, 386, 368), (368, 386, 385, 367), (367, 385, 384, 366), (366, 384, 383, 365), (365, 383, 382, 364), (364, 382, 381, 363), (363, 381, 380, 362), (362, 380, 378, 360), (388, 370, 377, 395), (395, 377, 376, 394), (394, 376, 375, 393), (393, 375, 374, 392), (392, 374, 373, 391), (391, 373, 372, 390), (390, 372, 371, 389), (389, 371, 369, 387), (379, 397, 404, 386), (386, 404, 403, 385), (385, 403, 402, 384), (384, 402, 401, 383), (383, 401, 400, 382), (382, 400, 399, 381), (381, 399, 398, 380), (380, 398, 396, 378), (406, 388, 395, 413), (413, 395, 394, 412), (412, 394, 393, 411), (411, 393, 392, 410), (410, 392, 391, 409), (409, 391, 390, 408), (408, 390, 389, 407), (407, 389, 387, 405), (397, 415, 422, 404), (404, 422, 421, 403), (403, 421, 420, 402), (402, 420, 419, 401), (401, 419, 418, 400), (400, 418, 417, 399), (399, 417, 416, 398), (398, 416, 414, 396), (424, 406, 413, 431), (431, 413, 412, 430), (430, 412, 411, 429), (429, 411, 410, 428), (428, 410, 409, 427), (427, 409, 408, 426), (426, 408, 407, 425), (425, 407, 405, 423), (415, 433, 440, 422), (422, 440, 439, 421), (421, 439, 438, 420), (420, 438, 437, 419), (419, 437, 436, 418), (418, 436, 435, 417), (417, 435, 434, 416), (416, 434, 432, 414), (442, 424, 431, 449), (449, 431, 430, 448), (448, 430, 429, 447), (447, 429, 428, 446), (446, 428, 427, 445), (445, 427, 426, 444), (444, 426, 425, 443), (443, 425, 423, 441), (433, 451, 458, 440), (440, 458, 457, 439), (439, 457, 456, 438), (438, 456, 455, 437), (437, 455, 454, 436), (436, 454, 453, 435), (435, 453, 452, 434), (434, 452, 450, 432), (460, 442, 449, 467), (467, 449, 448, 466), (466, 448, 447, 465), (465, 447, 446, 464), (464, 446, 445, 463), (463, 445, 444, 462), (462, 444, 443, 461), (461, 443, 441, 459), (451, 469, 476, 458), (458, 476, 475, 457), (457, 475, 474, 456), (456, 474, 473, 455), (455, 473, 472, 454), (454, 472, 471, 453), (453, 471, 470, 452), (452, 470, 468, 450), (478, 460, 467, 485), (485, 467, 466, 484), (484, 466, 465, 483), (483, 465, 464, 482), (482, 464, 463, 481), (481, 463, 462, 480), (480, 462, 461, 479), (479, 461, 459, 477), (469, 487, 494, 476), (476, 494, 493, 475), (475, 493, 492, 474), (474, 492, 491, 473), (473, 491, 490, 472), (472, 490, 489, 471), (471, 489, 488, 470), (470, 488, 486, 468), (496, 478, 485, 503), (503, 485, 484, 502), (502, 484, 483, 501), (501, 483, 482, 500), (500, 482, 481, 499), (499, 481, 480, 498), (498, 480, 479, 497), (497, 479, 477, 495), (487, 505, 512, 494), (494, 512, 511, 493), (493, 511, 510, 492), (492, 510, 509, 491), (491, 509, 508, 490), (490, 508, 507, 489), (489, 507, 506, 488), (488, 506, 504, 486), (514, 496, 503, 521), (521, 503, 502, 520), (520, 502, 501, 519), (519, 501, 500, 518), (518, 500, 499, 517), (517, 499, 498, 516), (516, 498, 497, 515), (515, 497, 495, 513), (505, 523, 530, 512), (512, 530, 529, 511), (511, 529, 528, 510), (510, 528, 527, 509), (509, 527, 526, 508), (508, 526, 525, 507), (507, 525, 524, 506), (506, 524, 522, 504), (532, 514, 521, 539), (539, 521, 520, 538), (538, 520, 519, 537), (537, 519, 518, 536), (536, 518, 517, 535), (535, 517, 516, 534), (534, 516, 515, 533), (533, 515, 513, 531), (523, 541, 548, 530), (530, 548, 547, 529), (529, 547, 546, 528), (528, 546, 545, 527), (527, 545, 544, 526), (526, 544, 543, 525), (525, 543, 542, 524), (524, 542, 540, 522), (550, 532, 539, 557), (557, 539, 538, 556), (556, 538, 537, 555), (555, 537, 536, 554), (554, 536, 535, 553), (553, 535, 534, 552), (552, 534, 533, 551), (551, 533, 531, 549), (541, 559, 566, 548), (548, 566, 565, 547), (547, 565, 564, 546), (546, 564, 563, 545), (545, 563, 562, 544), (544, 562, 561, 543), (543, 561, 560, 542), (542, 560, 558, 540), (568, 550, 557, 575), (575, 557, 556, 574), (574, 556, 555, 573), (573, 555, 554, 572), (572, 554, 553, 571), (571, 553, 552, 570), (570, 552, 551, 569), (569, 551, 549, 567), (559, 577, 584, 566), (566, 584, 583, 565), (565, 583, 582, 564), (564, 582, 581, 563), (563, 581, 580, 562), (562, 580, 579, 561), (561, 579, 578, 560), (560, 578, 576, 558), (586, 568, 575, 593), (593, 575, 574, 592), (592, 574, 573, 591), (591, 573, 572, 590), (590, 572, 571, 589), (589, 571, 570, 588), (588, 570, 569, 587), (587, 569, 567, 585), (577, 595, 602, 584), (584, 602, 601, 583), (583, 601, 600, 582), (582, 600, 599, 581), (581, 599, 598, 580), (580, 598, 597, 579), (579, 597, 596, 578), (578, 596, 594, 576), (604, 586, 593, 611), (611, 593, 592, 610), (610, 592, 591, 609), (609, 591, 590, 608), (608, 590, 589, 607), (607, 589, 588, 606), (606, 588, 587, 605), (605, 587, 585, 603), (595, 613, 620, 602), (602, 620, 619, 601), (601, 619, 618, 600), (600, 618, 617, 599), (599, 617, 616, 598), (598, 616, 615, 597), (597, 615, 614, 596), (596, 614, 612, 594), (622, 604, 611, 629), (629, 611, 610, 628), (628, 610, 609, 627), (627, 609, 608, 626), (626, 608, 607, 625), (625, 607, 606, 624), (624, 606, 605, 623), (623, 605, 603, 621), (613, 631, 638, 620), (620, 638, 637, 619), (619, 637, 636, 618), (618, 636, 635, 617), (617, 635, 634, 616), (616, 634, 633, 615), (615, 633, 632, 614), (614, 632, 630, 612), (640, 622, 629, 647), (647, 629, 628, 646), (646, 628, 627, 645), (645, 627, 626, 644), (644, 626, 625, 643), (643, 625, 624, 642), (642, 624, 623, 641), (641, 623, 621, 639), (631, 649, 656, 638), (638, 656, 655, 637), (637, 655, 654, 636), (636, 654, 653, 635), (635, 653, 652, 634), (634, 652, 651, 633), (633, 651, 650, 632), (632, 650, 648, 630), (658, 640, 647, 665), (665, 647, 646, 664), (664, 646, 645, 663), (663, 645, 644, 662), (662, 644, 643, 661), (661, 643, 642, 660), (660, 642, 641, 659), (659, 641, 639, 657), (649, 667, 674, 656), (656, 674, 673, 655), (655, 673, 672, 654), (654, 672, 671, 653), (653, 671, 670, 652), (652, 670, 669, 651), (651, 669, 668, 650), (650, 668, 666, 648), (676, 658, 665, 683), (683, 665, 664, 682), (682, 664, 663, 681), (681, 663, 662, 680), (680, 662, 661, 679), (679, 661, 660, 678), (678, 660, 659, 677), (677, 659, 657, 675), (667, 685, 692, 674), (674, 692, 691, 673), (673, 691, 690, 672), (672, 690, 689, 671), (671, 689, 688, 670), (670, 688, 687, 669), (669, 687, 686, 668), (668, 686, 684, 666), (694, 676, 683, 701), (701, 683, 682, 700), (700, 682, 681, 699), (699, 681, 680, 698), (698, 680, 679, 697), (697, 679, 678, 696), (696, 678, 677, 695), (695, 677, 675, 693), (685, 703, 710, 692), (692, 710, 709, 691), (691, 709, 708, 690), (690, 708, 707, 689), (689, 707, 706, 688), (688, 706, 705, 687), (687, 705, 704, 686), (686, 704, 702, 684), (712, 694, 701, 719), (719, 701, 700, 718), (718, 700, 699, 717), (717, 699, 698, 716), (716, 698, 697, 715), (715, 697, 696, 714), (714, 696, 695, 713), (713, 695, 693, 711), (703, 721, 728, 710), (710, 728, 727, 709), (709, 727, 726, 708), (708, 726, 725, 707), (707, 725, 724, 706), (706, 724, 723, 705), (705, 723, 722, 704), (704, 722, 720, 702), (730, 712, 719, 737), (737, 719, 718, 736), (736, 718, 717, 735), (735, 717, 716, 734), (734, 716, 715, 733), (733, 715, 714, 732), (732, 714, 713, 731), (731, 713, 711, 729), (721, 739, 746, 728), (728, 746, 745, 727), (727, 745, 744, 726), (726, 744, 743, 725), (725, 743, 742, 724), (724, 742, 741, 723), (723, 741, 740, 722), (722, 740, 738, 720), (748, 730, 737, 755), (755, 737, 736, 754), (754, 736, 735, 753), (753, 735, 734, 752), (752, 734, 733, 751), (751, 733, 732, 750), (750, 732, 731, 749), (749, 731, 729, 747), (739, 757, 764, 746), (746, 764, 763, 745), (745, 763, 762, 744), (744, 762, 761, 743), (743, 761, 760, 742), (742, 760, 759, 741), (741, 759, 758, 740), (740, 758, 756, 738), (766, 748, 755, 773), (773, 755, 754, 772), (772, 754, 753, 771), (771, 753, 752, 770), (770, 752, 751, 769), (769, 751, 750, 768), (768, 750, 749, 767), (767, 749, 747, 765), (757, 775, 782, 764), (764, 782, 781, 763), (763, 781, 780, 762), (762, 780, 779, 761), (761, 779, 778, 760), (760, 778, 777, 759), (759, 777, 776, 758), (758, 776, 774, 756), (784, 766, 773, 791), (791, 773, 772, 790), (790, 772, 771, 789), (789, 771, 770, 788), (788, 770, 769, 787), (787, 769, 768, 786), (786, 768, 767, 785), (785, 767, 765, 783), (775, 793, 800, 782), (782, 800, 799, 781), (781, 799, 798, 780), (780, 798, 797, 779), (779, 797, 796, 778), (778, 796, 795, 777), (777, 795, 794, 776), (776, 794, 792, 774), (802, 784, 791, 809), (809, 791, 790, 808), (808, 790, 789, 807), (807, 789, 788, 806), (806, 788, 787, 805), (805, 787, 786, 804), (804, 786, 785, 803), (803, 785, 783, 801), (793, 811, 818, 800), (800, 818, 817, 799), (799, 817, 816, 798), (798, 816, 815, 797), (797, 815, 814, 796), (796, 814, 813, 795), (795, 813, 812, 794), (794, 812, 810, 792), (820, 802, 809, 827), (827, 809, 808, 826), (826, 808, 807, 825), (825, 807, 806, 824), (824, 806, 805, 823), (823, 805, 804, 822), (822, 804, 803, 821), (821, 803, 801, 819), (811, 829, 836, 818), (818, 836, 835, 817), (817, 835, 834, 816), (816, 834, 833, 815), (815, 833, 832, 814), (814, 832, 831, 813), (813, 831, 830, 812), (812, 830, 828, 810), (838, 820, 827, 845), (845, 827, 826, 844), (844, 826, 825, 843), (843, 825, 824, 842), (842, 824, 823, 841), (841, 823, 822, 840), (840, 822, 821, 839), (839, 821, 819, 837), (829, 847, 854, 836), (836, 854, 853, 835), (835, 853, 852, 834), (834, 852, 851, 833), (833, 851, 850, 832), (832, 850, 849, 831), (831, 849, 848, 830), (830, 848, 846, 828), (856, 838, 845, 863), (863, 845, 844, 862), (862, 844, 843, 861), (861, 843, 842, 860), (860, 842, 841, 859), (859, 841, 840, 858), (858, 840, 839, 857), (857, 839, 837, 855), (847, 865, 872, 854), (854, 872, 871, 853), (853, 871, 870, 852), (852, 870, 869, 851), (851, 869, 868, 850), (850, 868, 867, 849), (849, 867, 866, 848), (848, 866, 864, 846), (874, 856, 863, 881), (881, 863, 862, 880), (880, 862, 861, 879), (879, 861, 860, 878), (878, 860, 859, 877), (877, 859, 858, 876), (876, 858, 857, 875), (875, 857, 855, 873), (865, 883, 890, 872), (872, 890, 889, 871), (871, 889, 888, 870), (870, 888, 887, 869), (869, 887, 886, 868), (868, 886, 885, 867), (867, 885, 884, 866), (866, 884, 882, 864), (892, 874, 881, 899), (899, 881, 880, 898), (898, 880, 879, 897), (897, 879, 878, 896), (896, 878, 877, 895), (895, 877, 876, 894), (894, 876, 875, 893), (893, 875, 873, 891), (883, 901, 908, 890), (890, 908, 907, 889), (889, 907, 906, 888), (888, 906, 905, 887), (887, 905, 904, 886), (886, 904, 903, 885), (885, 903, 902, 884), (884, 902, 900, 882), (910, 892, 899, 917), (917, 899, 898, 916), (916, 898, 897, 915), (915, 897, 896, 914), (914, 896, 895, 913), (913, 895, 894, 912), (912, 894, 893, 911), (911, 893, 891, 909), (901, 919, 926, 908), (908, 926, 925, 907), (907, 925, 924, 906), (906, 924, 923, 905), (905, 923, 922, 904), (904, 922, 921, 903), (903, 921, 920, 902), (902, 920, 918, 900), (928, 910, 917, 935), (935, 917, 916, 934), (934, 916, 915, 933), (933, 915, 914, 932), (932, 914, 913, 931), (931, 913, 912, 930), (930, 912, 911, 929), (929, 911, 909, 927), (919, 937, 944, 926), (926, 944, 943, 925), (925, 943, 942, 924), (924, 942, 941, 923), (923, 941, 940, 922), (922, 940, 939, 921), (921, 939, 938, 920), (920, 938, 936, 918), (946, 928, 935, 953), (953, 935, 934, 952), (952, 934, 933, 951), (951, 933, 932, 950), (950, 932, 931, 949), (949, 931, 930, 948), (948, 930, 929, 947), (947, 929, 927, 945), (937, 955, 962, 944), (944, 962, 961, 943), (943, 961, 960, 942), (942, 960, 959, 941), (941, 959, 958, 940), (940, 958, 957, 939), (939, 957, 956, 938), (938, 956, 954, 936), (964, 946, 953, 971), (971, 953, 952, 970), (970, 952, 951, 969), (969, 951, 950, 968), (968, 950, 949, 967), (967, 949, 948, 966), (966, 948, 947, 965), (965, 947, 945, 963), (955, 973, 980, 962), (962, 980, 979, 961), (961, 979, 978, 960), (960, 978, 977, 959), (959, 977, 976, 958), (958, 976, 975, 957), (957, 975, 974, 956), (956, 974, 972, 954), (982, 964, 971, 989), (989, 971, 970, 988), (988, 970, 969, 987), (987, 969, 968, 986), (986, 968, 967, 985), (985, 967, 966, 984), (984, 966, 965, 983), (983, 965, 963, 981), (973, 991, 998, 980), (980, 998, 997, 979), (979, 997, 996, 978), (978, 996, 995, 977), (977, 995, 994, 976), (976, 994, 993, 975), (975, 993, 992, 974), (974, 992, 990, 972), (1000, 982, 989, 1007), (1007, 989, 988, 1006), (1006, 988, 987, 1005), (1005, 987, 986, 1004), (1004, 986, 985, 1003), (1003, 985, 984, 1002), (1002, 984, 983, 1001), (1001, 983, 981, 999), (991, 1009, 1016, 998), (998, 1016, 1015, 997), (997, 1015, 1014, 996), (996, 1014, 1013, 995), (995, 1013, 1012, 994), (994, 1012, 1011, 993), (993, 1011, 1010, 992), (992, 1010, 1008, 990), (1018, 1000, 1007, 1025), (1025, 1007, 1006, 1024), (1024, 1006, 1005, 1023), (1023, 1005, 1004, 1022), (1022, 1004, 1003, 1021), (1021, 1003, 1002, 1020), (1020, 1002, 1001, 1019), (1019, 1001, 999, 1017), (1009, 1027, 1034, 1016), (1016, 1034, 1033, 1015), (1015, 1033, 1032, 1014), (1014, 1032, 1031, 1013), (1013, 1031, 1030, 1012), (1012, 1030, 1029, 1011), (1011, 1029, 1028, 1010), (1010, 1028, 1026, 1008), (1036, 1018, 1025, 1043), (1043, 1025, 1024, 1042), (1042, 1024, 1023, 1041), (1041, 1023, 1022, 1040), (1040, 1022, 1021, 1039), (1039, 1021, 1020, 1038), (1038, 1020, 1019, 1037), (1037, 1019, 1017, 1035), (1027, 1045, 1052, 1034), (1034, 1052, 1051, 1033), (1033, 1051, 1050, 1032), (1032, 1050, 1049, 1031), (1031, 1049, 1048, 1030), (1030, 1048, 1047, 1029), (1029, 1047, 1046, 1028), (1028, 1046, 1044, 1026), (1054, 1036, 1043, 1061), (1061, 1043, 1042, 1060), (1060, 1042, 1041, 1059), (1059, 1041, 1040, 1058), (1058, 1040, 1039, 1057), (1057, 1039, 1038, 1056), (1056, 1038, 1037, 1055), (1055, 1037, 1035, 1053), (1045, 1063, 1070, 1052), (1052, 1070, 1069, 1051), (1051, 1069, 1068, 1050), (1050, 1068, 1067, 1049), (1049, 1067, 1066, 1048), (1048, 1066, 1065, 1047), (1047, 1065, 1064, 1046), (1046, 1064, 1062, 1044), (1072, 1054, 1061, 1079), (1079, 1061, 1060, 1078), (1078, 1060, 1059, 1077), (1077, 1059, 1058, 1076), (1076, 1058, 1057, 1075), (1075, 1057, 1056, 1074), (1074, 1056, 1055, 1073), (1073, 1055, 1053, 1071), (1063, 1081, 1088, 1070), (1070, 1088, 1087, 1069), (1069, 1087, 1086, 1068), (1068, 1086, 1085, 1067), (1067, 1085, 1084, 1066), (1066, 1084, 1083, 1065), (1065, 1083, 1082, 1064), (1064, 1082, 1080, 1062), (1090, 1072, 1079, 1097), (1097, 1079, 1078, 1096), (1096, 1078, 1077, 1095), (1095, 1077, 1076, 1094), (1094, 1076, 1075, 1093), (1093, 1075, 1074, 1092), (1092, 1074, 1073, 1091), (1091, 1073, 1071, 1089), (1081, 1099, 1106, 1088), (1088, 1106, 1105, 1087), (1087, 1105, 1104, 1086), (1086, 1104, 1103, 1085), (1085, 1103, 1102, 1084), (1084, 1102, 1101, 1083), (1083, 1101, 1100, 1082), (1082, 1100, 1098, 1080), (1108, 1090, 1097, 1115), (1115, 1097, 1096, 1114), (1114, 1096, 1095, 1113), (1113, 1095, 1094, 1112), (1112, 1094, 1093, 1111), (1111, 1093, 1092, 1110), (1110, 1092, 1091, 1109), (1109, 1091, 1089, 1107), (1099, 1117, 1124, 1106), (1106, 1124, 1123, 1105), (1105, 1123, 1122, 1104), (1104, 1122, 1121, 1103), (1103, 1121, 1120, 1102), (1102, 1120, 1119, 1101), (1101, 1119, 1118, 1100), (1100, 1118, 1116, 1098), (1126, 1108, 1115, 1133), (1133, 1115, 1114, 1132), (1132, 1114, 1113, 1131), (1131, 1113, 1112, 1130), (1130, 1112, 1111, 1129), (1129, 1111, 1110, 1128), (1128, 1110, 1109, 1127), (1127, 1109, 1107, 1125), (1117, 1135, 1142, 1124), (1124, 1142, 1141, 1123), (1123, 1141, 1140, 1122), (1122, 1140, 1139, 1121), (1121, 1139, 1138, 1120), (1120, 1138, 1137, 1119), (1119, 1137, 1136, 1118), (1118, 1136, 1134, 1116), (1144, 1126, 1133, 1151), (1151, 1133, 1132, 1150), (1150, 1132, 1131, 1149), (1149, 1131, 1130, 1148), (1148, 1130, 1129, 1147), (1147, 1129, 1128, 1146), (1146, 1128, 1127, 1145), (1145, 1127, 1125, 1143), (1135, 1153, 1160, 1142), (1142, 1160, 1159, 1141), (1141, 1159, 1158, 1140), (1140, 1158, 1157, 1139), (1139, 1157, 1156, 1138), (1138, 1156, 1155, 1137), (1137, 1155, 1154, 1136), (1136, 1154, 1152, 1134), (1162, 1144, 1151, 1169), (1169, 1151, 1150, 1168), (1168, 1150, 1149, 1167), (1167, 1149, 1148, 1166), (1166, 1148, 1147, 1165), (1165, 1147, 1146, 1164), (1164, 1146, 1145, 1163), (1163, 1145, 1143, 1161), (1153, 1171, 1178, 1160), (1160, 1178, 1177, 1159), (1159, 1177, 1176, 1158), (1158, 1176, 1175, 1157), (1157, 1175, 1174, 1156), (1156, 1174, 1173, 1155), (1155, 1173, 1172, 1154), (1154, 1172, 1170, 1152), (1180, 1162, 1169, 1187), (1187, 1169, 1168, 1186), (1186, 1168, 1167, 1185), (1185, 1167, 1166, 1184), (1184, 1166, 1165, 1183), (1183, 1165, 1164, 1182), (1182, 1164, 1163, 1181), (1181, 1163, 1161, 1179), (1171, 1, 8, 1178), (1178, 8, 7, 1177), (1177, 7, 6, 1176), (1176, 6, 5, 1175), (1175, 5, 4, 1174), (1174, 4, 3, 1173), (1173, 3, 2, 1172), (1172, 2, 0, 1170), (10, 1180, 1187, 17), (17, 1187, 1186, 16), (16, 1186, 1185, 15), (15, 1185, 1184, 14), (14, 1184, 1183, 13), (13, 1183, 1182, 12), (12, 1182, 1181, 11), (11, 1181, 1179, 9), (0, 18, 36, 54, 72, 90, 108, 126, 144, 162, 180, 198, 216, 234, 252, 270, 288, 306, 324, 342, 360, 378, 396, 414, 432, 450, 468, 486, 504, 522, 540, 558, 576, 594, 612, 630, 648, 666, 684, 702, 720, 738, 756, 774, 792, 810, 828, 846, 864, 882, 900, 918, 936, 954, 972, 990, 1008, 1026, 1044, 1062, 1080, 1098, 1116, 1134, 1152, 1170)])
me_cylinder.use_remesh_preserve_volume = False
me_cylinder.use_remesh_preserve_attributes = False
me_cylinder.use_mirror_vertex_groups = False
me_cylinder.update()

# ---- objects
ob_cylinder = bpy.data.objects.new('Cylinder', me_cylinder)

# ---- transforms, parenting, visibility, modifiers, constraints
ob_cylinder.location = (0.0, 0.0, 0.0)
ob_cylinder.lineart.crease_threshold = 0.0

# ---- collection membership
col_collection_1.objects.link(ob_cylinder)

# ---- scene / render settings (as saved in the file)
scene.frame_start = 1; scene.frame_end = 250; scene.frame_set(1)
scene.render.engine = 'BLENDER_EEVEE_NEXT'
scene.render.resolution_percentage = 50
scene.render.dither_intensity = 0.0
scene.cycles.use_denoising = False
scene.cycles.samples = 128
scene.cycles.sampling_pattern = 'TABULATED_SOBOL'
scene.cycles.use_adaptive_sampling = False
scene.cycles.use_light_tree = False
scene.cycles.blur_glossy = 0.0
scene.cycles.sample_clamp_indirect = 0.0
scene.view_settings.view_transform = 'Standard'
bpy.context.view_layer.update()

# ---- added for rendering (the .blend has no active camera and no usable light): camera, sun
cam_auto = bpy.data.cameras.new('AutoCamera')
cam_auto.lens = 50.0
cam_auto.sensor_width = 36.0
cam_auto.clip_end = 1000.0
ob_auto_camera = bpy.data.objects.new('AutoCamera', cam_auto)
scene.collection.objects.link(ob_auto_camera)
ob_auto_camera.location = (3.20386, -3.84464, 2.56309)
ob_auto_camera.rotation_euler = (1.09748, -7.21219e-08, 0.694738)
scene.camera = ob_auto_camera
light_auto_sun = bpy.data.lights.new('AutoSun', 'SUN')
light_auto_sun.energy = 3.0
light_auto_sun.angle = 0.0523599
ob_auto_sun = bpy.data.objects.new('AutoSun', light_auto_sun)
scene.collection.objects.link(ob_auto_sun)
ob_auto_sun.rotation_euler = (0.872665, 0.174533, 0.523599)
bpy.context.view_layer.update()

